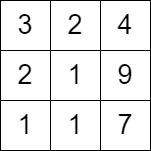

The diagram above was exported from draw.io. Its source (the exported page's mxGraphModel, read from the mxfile embedded in the PNG):
<mxGraphModel dx="1050" dy="581" grid="1" gridSize="10" guides="1" tooltips="1" connect="1" arrows="1" fold="1" page="1" pageScale="1" pageWidth="827" pageHeight="1169" math="0" shadow="0">
  <root>
    <mxCell id="0" />
    <mxCell id="1" parent="0" />
    <mxCell id="ljH2yi5sfm9AVfa5zC2N-10" value="3" style="whiteSpace=wrap;html=1;aspect=fixed;fontSize=27;" parent="1" vertex="1">
      <mxGeometry x="240" y="130" width="50" height="50" as="geometry" />
    </mxCell>
    <mxCell id="ljH2yi5sfm9AVfa5zC2N-13" value="2" style="whiteSpace=wrap;html=1;aspect=fixed;fontSize=27;" parent="1" vertex="1">
      <mxGeometry x="290" y="130" width="50" height="50" as="geometry" />
    </mxCell>
    <mxCell id="MmLA_aKn1_0IkTbJZgGu-1" value="4" style="whiteSpace=wrap;html=1;aspect=fixed;fontSize=27;" parent="1" vertex="1">
      <mxGeometry x="340" y="130" width="50" height="50" as="geometry" />
    </mxCell>
    <mxCell id="5zUnrEdRBIF-aehXunYw-3" value="2" style="whiteSpace=wrap;html=1;aspect=fixed;fontSize=27;" parent="1" vertex="1">
      <mxGeometry x="240" y="180" width="50" height="50" as="geometry" />
    </mxCell>
    <mxCell id="5zUnrEdRBIF-aehXunYw-4" value="1" style="whiteSpace=wrap;html=1;aspect=fixed;fontSize=27;" parent="1" vertex="1">
      <mxGeometry x="290" y="180" width="50" height="50" as="geometry" />
    </mxCell>
    <mxCell id="5zUnrEdRBIF-aehXunYw-5" value="9" style="whiteSpace=wrap;html=1;aspect=fixed;fontSize=27;" parent="1" vertex="1">
      <mxGeometry x="340" y="180" width="50" height="50" as="geometry" />
    </mxCell>
    <mxCell id="5zUnrEdRBIF-aehXunYw-8" value="1" style="whiteSpace=wrap;html=1;aspect=fixed;fontSize=27;" parent="1" vertex="1">
      <mxGeometry x="240" y="230" width="50" height="50" as="geometry" />
    </mxCell>
    <mxCell id="5zUnrEdRBIF-aehXunYw-9" value="1" style="whiteSpace=wrap;html=1;aspect=fixed;fontSize=27;" parent="1" vertex="1">
      <mxGeometry x="290" y="230" width="50" height="50" as="geometry" />
    </mxCell>
    <mxCell id="5zUnrEdRBIF-aehXunYw-10" value="7" style="whiteSpace=wrap;html=1;aspect=fixed;fontSize=27;" parent="1" vertex="1">
      <mxGeometry x="340" y="230" width="50" height="50" as="geometry" />
    </mxCell>
  </root>
</mxGraphModel>